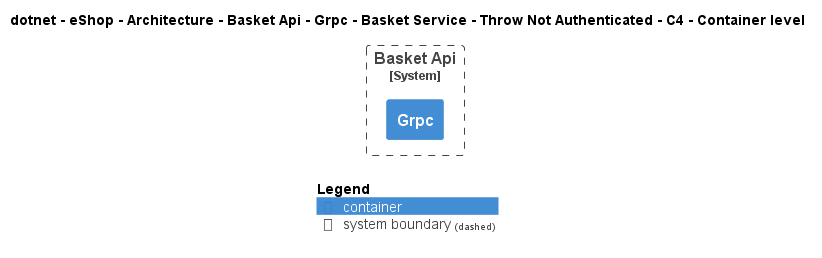

The diagram above was rendered by PlantUML. Its source (embedded in the PNG):
@startuml
!include ..\..\..\..\..\..\..\..\..\..\..\.c4s\C4_Container.puml

AddElementTag("c4interflow:lifecycle:new", $bgColor=green, $fontColor=#ffffff, $borderColor=green, $shadowing="False")
AddElementTag("c4interflow:lifecycle:changed", $bgColor=orange, $fontColor=#ffffff, $borderColor=orange, $shadowing="False")
AddElementTag("c4interflow:lifecycle:removed", $bgColor=red, $fontColor=#ffffff, $borderColor=red, $shadowing="False")

AddRelTag("c4interflow:lifecycle:new", $textColor=green, $lineColor=green)
AddRelTag("c4interflow:lifecycle:changed", $textColor=orange, $lineColor=orange)
AddRelTag("c4interflow:lifecycle:removed", $textColor=red, $lineColor=red)

SHOW_PERSON_PORTRAIT()
LAYOUT_TOP_DOWN()

skinparam linetype polyline

title dotnet - eShop - Architecture - Basket Api - Grpc - Basket Service - Throw Not Authenticated - C4 - Container level


System_Boundary(dotnet.eShop.Architecture.SoftwareSystems.BasketApi, "Basket Api") {
    Container(dotnet.eShop.Architecture.SoftwareSystems.BasketApi.Containers.Grpc, "Grpc", "", "")
}



SHOW_LEGEND()
@enduml